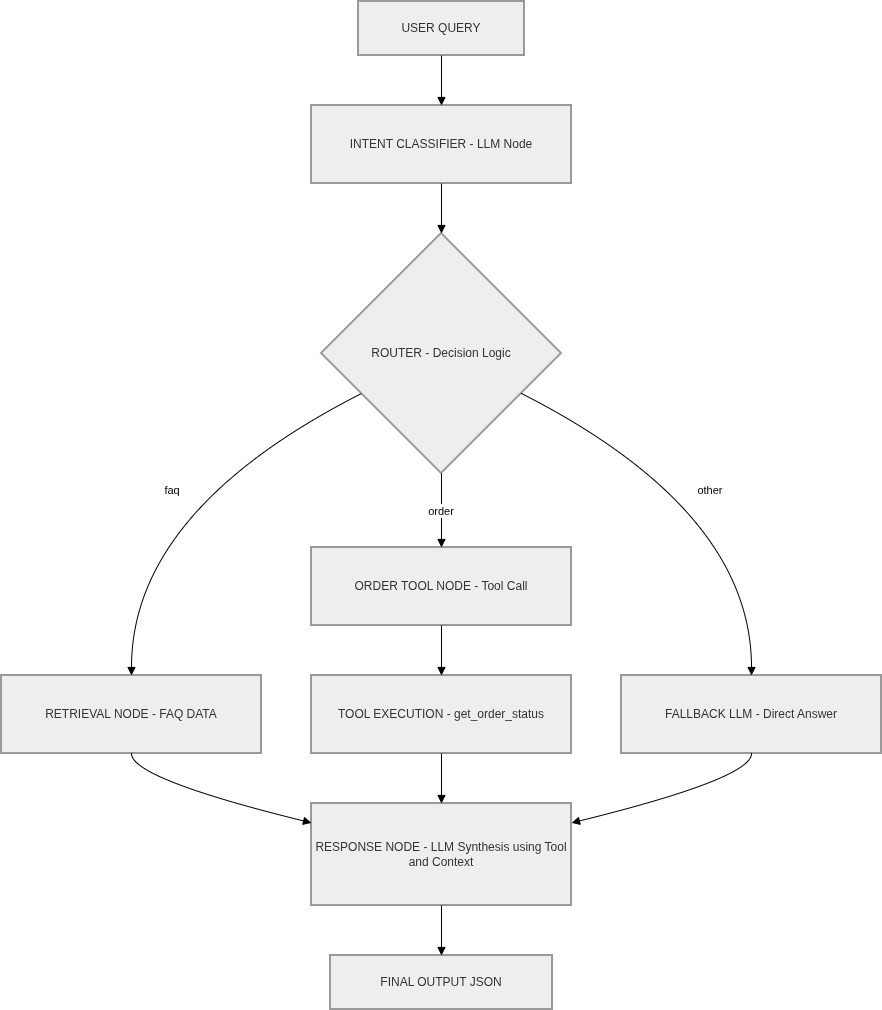

The diagram above was exported from draw.io. Its source (the exported page's mxGraphModel, read from the mxfile embedded in the PNG):
<mxGraphModel dx="978" dy="543" grid="1" gridSize="10" guides="1" tooltips="1" connect="1" arrows="1" fold="1" page="1" pageScale="1" pageWidth="980" pageHeight="1390" math="0" shadow="0">
  <root>
    <mxCell id="0" />
    <mxCell id="1" parent="0" />
    <mxCell id="Y_cxCEQU5Zgrl7swVVs5-2" parent="1" style="whiteSpace=wrap;strokeWidth=2;fillColor=light-dark(#eeeeee,#1f2020);strokeColor=light-dark(#999999,#cccccc);fontColor=light-dark(#333333,#cccccc);" value="USER QUERY" vertex="1">
      <mxGeometry height="54" width="166" x="387" y="60" as="geometry" />
    </mxCell>
    <mxCell id="Y_cxCEQU5Zgrl7swVVs5-3" parent="1" style="whiteSpace=wrap;strokeWidth=2;fillColor=light-dark(#eeeeee,#1f2020);strokeColor=light-dark(#999999,#cccccc);fontColor=light-dark(#333333,#cccccc);" value="INTENT CLASSIFIER - LLM Node" vertex="1">
      <mxGeometry height="78" width="260" x="340" y="164" as="geometry" />
    </mxCell>
    <mxCell id="Y_cxCEQU5Zgrl7swVVs5-4" parent="1" style="rhombus;strokeWidth=2;whiteSpace=wrap;fillColor=light-dark(#eeeeee,#1f2020);strokeColor=light-dark(#999999,#cccccc);fontColor=light-dark(#333333,#cccccc);" value="ROUTER - Decision Logic" vertex="1">
      <mxGeometry height="240" width="240" x="350" y="292" as="geometry" />
    </mxCell>
    <mxCell id="Y_cxCEQU5Zgrl7swVVs5-5" parent="1" style="whiteSpace=wrap;strokeWidth=2;fillColor=light-dark(#eeeeee,#1f2020);strokeColor=light-dark(#999999,#cccccc);fontColor=light-dark(#333333,#cccccc);" value="RETRIEVAL NODE - FAQ DATA" vertex="1">
      <mxGeometry height="78" width="260" x="30" y="734" as="geometry" />
    </mxCell>
    <mxCell id="Y_cxCEQU5Zgrl7swVVs5-6" parent="1" style="whiteSpace=wrap;strokeWidth=2;fillColor=light-dark(#eeeeee,#1f2020);strokeColor=light-dark(#999999,#cccccc);fontColor=light-dark(#333333,#cccccc);" value="ORDER TOOL NODE - Tool Call" vertex="1">
      <mxGeometry height="78" width="260" x="340" y="606" as="geometry" />
    </mxCell>
    <mxCell id="Y_cxCEQU5Zgrl7swVVs5-7" parent="1" style="whiteSpace=wrap;strokeWidth=2;fillColor=light-dark(#eeeeee,#1f2020);strokeColor=light-dark(#999999,#cccccc);fontColor=light-dark(#333333,#cccccc);" value="FALLBACK LLM - Direct Answer" vertex="1">
      <mxGeometry height="78" width="260" x="650" y="734" as="geometry" />
    </mxCell>
    <mxCell id="Y_cxCEQU5Zgrl7swVVs5-8" parent="1" style="whiteSpace=wrap;strokeWidth=2;fillColor=light-dark(#eeeeee,#1f2020);strokeColor=light-dark(#999999,#cccccc);fontColor=light-dark(#333333,#cccccc);" value="TOOL EXECUTION - get_order_status" vertex="1">
      <mxGeometry height="78" width="260" x="340" y="734" as="geometry" />
    </mxCell>
    <mxCell id="Y_cxCEQU5Zgrl7swVVs5-9" parent="1" style="whiteSpace=wrap;strokeWidth=2;fillColor=light-dark(#eeeeee,#1f2020);strokeColor=light-dark(#999999,#cccccc);fontColor=light-dark(#333333,#cccccc);" value="RESPONSE NODE - LLM Synthesis using Tool and Context" vertex="1">
      <mxGeometry height="102" width="260" x="340" y="862" as="geometry" />
    </mxCell>
    <mxCell id="Y_cxCEQU5Zgrl7swVVs5-10" parent="1" style="whiteSpace=wrap;strokeWidth=2;fillColor=light-dark(#eeeeee,#1f2020);strokeColor=light-dark(#999999,#cccccc);fontColor=light-dark(#333333,#cccccc);" value="FINAL OUTPUT JSON" vertex="1">
      <mxGeometry height="54" width="222" x="359" y="1014" as="geometry" />
    </mxCell>
    <mxCell id="Y_cxCEQU5Zgrl7swVVs5-11" edge="1" parent="1" source="Y_cxCEQU5Zgrl7swVVs5-2" style="curved=1;startArrow=none;endArrow=block;exitX=0.5;exitY=1;entryX=0.5;entryY=0;rounded=0;" target="Y_cxCEQU5Zgrl7swVVs5-3" value="">
      <mxGeometry relative="1" as="geometry">
        <Array as="points" />
      </mxGeometry>
    </mxCell>
    <mxCell id="Y_cxCEQU5Zgrl7swVVs5-12" edge="1" parent="1" source="Y_cxCEQU5Zgrl7swVVs5-3" style="curved=1;startArrow=none;endArrow=block;exitX=0.5;exitY=1;entryX=0.5;entryY=0;rounded=0;" target="Y_cxCEQU5Zgrl7swVVs5-4" value="">
      <mxGeometry relative="1" as="geometry">
        <Array as="points" />
      </mxGeometry>
    </mxCell>
    <mxCell id="Y_cxCEQU5Zgrl7swVVs5-13" edge="1" parent="1" source="Y_cxCEQU5Zgrl7swVVs5-4" style="curved=1;startArrow=none;endArrow=block;exitX=0;exitY=0.75;entryX=0.5;entryY=0;rounded=0;" target="Y_cxCEQU5Zgrl7swVVs5-5" value="faq">
      <mxGeometry relative="1" as="geometry">
        <Array as="points">
          <mxPoint x="160" y="569" />
        </Array>
      </mxGeometry>
    </mxCell>
    <mxCell id="Y_cxCEQU5Zgrl7swVVs5-14" edge="1" parent="1" source="Y_cxCEQU5Zgrl7swVVs5-4" style="curved=1;startArrow=none;endArrow=block;exitX=0.5;exitY=1;entryX=0.5;entryY=0;rounded=0;" target="Y_cxCEQU5Zgrl7swVVs5-6" value="order">
      <mxGeometry relative="1" as="geometry">
        <Array as="points" />
      </mxGeometry>
    </mxCell>
    <mxCell id="Y_cxCEQU5Zgrl7swVVs5-15" edge="1" parent="1" source="Y_cxCEQU5Zgrl7swVVs5-4" style="curved=1;startArrow=none;endArrow=block;exitX=1;exitY=0.75;entryX=0.5;entryY=0;rounded=0;" target="Y_cxCEQU5Zgrl7swVVs5-7" value="other">
      <mxGeometry relative="1" as="geometry">
        <Array as="points">
          <mxPoint x="780" y="569" />
        </Array>
      </mxGeometry>
    </mxCell>
    <mxCell id="Y_cxCEQU5Zgrl7swVVs5-16" edge="1" parent="1" source="Y_cxCEQU5Zgrl7swVVs5-6" style="curved=1;startArrow=none;endArrow=block;exitX=0.5;exitY=1;entryX=0.5;entryY=0;rounded=0;" target="Y_cxCEQU5Zgrl7swVVs5-8" value="">
      <mxGeometry relative="1" as="geometry">
        <Array as="points" />
      </mxGeometry>
    </mxCell>
    <mxCell id="Y_cxCEQU5Zgrl7swVVs5-17" edge="1" parent="1" source="Y_cxCEQU5Zgrl7swVVs5-5" style="curved=1;startArrow=none;endArrow=block;exitX=0.5;exitY=1;entryX=0;entryY=0.19;rounded=0;" target="Y_cxCEQU5Zgrl7swVVs5-9" value="">
      <mxGeometry relative="1" as="geometry">
        <Array as="points">
          <mxPoint x="160" y="837" />
        </Array>
      </mxGeometry>
    </mxCell>
    <mxCell id="Y_cxCEQU5Zgrl7swVVs5-18" edge="1" parent="1" source="Y_cxCEQU5Zgrl7swVVs5-8" style="curved=1;startArrow=none;endArrow=block;exitX=0.5;exitY=1;entryX=0.5;entryY=0;rounded=0;" target="Y_cxCEQU5Zgrl7swVVs5-9" value="">
      <mxGeometry relative="1" as="geometry">
        <Array as="points" />
      </mxGeometry>
    </mxCell>
    <mxCell id="Y_cxCEQU5Zgrl7swVVs5-19" edge="1" parent="1" source="Y_cxCEQU5Zgrl7swVVs5-7" style="curved=1;startArrow=none;endArrow=block;exitX=0.5;exitY=1;entryX=1;entryY=0.19;rounded=0;" target="Y_cxCEQU5Zgrl7swVVs5-9" value="">
      <mxGeometry relative="1" as="geometry">
        <Array as="points">
          <mxPoint x="780" y="837" />
        </Array>
      </mxGeometry>
    </mxCell>
    <mxCell id="Y_cxCEQU5Zgrl7swVVs5-20" edge="1" parent="1" source="Y_cxCEQU5Zgrl7swVVs5-9" style="curved=1;startArrow=none;endArrow=block;exitX=0.5;exitY=1;entryX=0.5;entryY=0;rounded=0;" target="Y_cxCEQU5Zgrl7swVVs5-10" value="">
      <mxGeometry relative="1" as="geometry">
        <Array as="points" />
      </mxGeometry>
    </mxCell>
  </root>
</mxGraphModel>